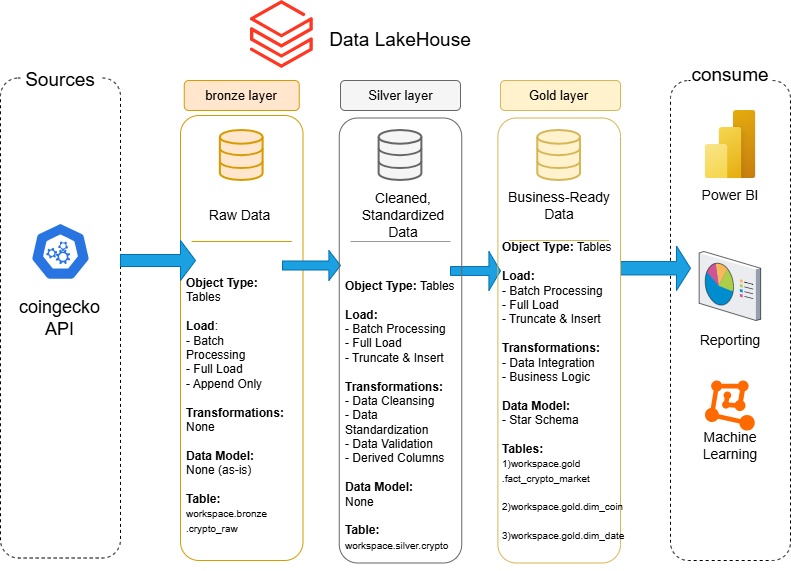

The diagram above was exported from draw.io. Its source (the exported page's mxGraphModel, read from the mxfile embedded in the PNG):
<mxGraphModel dx="1042" dy="626" grid="1" gridSize="10" guides="1" tooltips="1" connect="1" arrows="1" fold="1" page="1" pageScale="1" pageWidth="850" pageHeight="1100" math="0" shadow="0">
  <root>
    <mxCell id="0" />
    <mxCell id="1" parent="0" />
    <mxCell id="oE_4YNuabQ0RxRovCqD5-1" value="" style="rounded=1;whiteSpace=wrap;html=1;fillColor=default;strokeColor=default;shadow=0;glass=0;dashed=1;" parent="1" vertex="1">
      <mxGeometry x="30" y="117.5" width="120" height="480" as="geometry" />
    </mxCell>
    <mxCell id="oE_4YNuabQ0RxRovCqD5-3" value="" style="rounded=1;whiteSpace=wrap;html=1;dashed=1;" parent="1" vertex="1">
      <mxGeometry x="700" y="120" width="120" height="480" as="geometry" />
    </mxCell>
    <mxCell id="oE_4YNuabQ0RxRovCqD5-4" value="&lt;font style=&quot;font-size: 19px;&quot;&gt;Sources&lt;/font&gt;" style="text;html=1;whiteSpace=wrap;align=center;verticalAlign=middle;rounded=0;fillColor=default;" parent="1" vertex="1">
      <mxGeometry x="50" y="100" width="80" height="40" as="geometry" />
    </mxCell>
    <mxCell id="oE_4YNuabQ0RxRovCqD5-5" value="&lt;font style=&quot;font-size: 19px;&quot;&gt;Data LakeHouse&lt;/font&gt;" style="text;html=1;whiteSpace=wrap;align=center;verticalAlign=middle;rounded=0;fillColor=default;" parent="1" vertex="1">
      <mxGeometry x="355" y="60" width="150" height="40" as="geometry" />
    </mxCell>
    <mxCell id="oE_4YNuabQ0RxRovCqD5-6" value="&lt;font style=&quot;font-size: 19px;&quot;&gt;consume&lt;/font&gt;" style="text;html=1;whiteSpace=wrap;align=center;verticalAlign=middle;rounded=0;fillColor=default;" parent="1" vertex="1">
      <mxGeometry x="720" y="90" width="80" height="50" as="geometry" />
    </mxCell>
    <mxCell id="oE_4YNuabQ0RxRovCqD5-29" value="" style="rounded=1;whiteSpace=wrap;html=1;fillColor=#ffe6cc;strokeColor=#d79b00;" parent="1" vertex="1">
      <mxGeometry x="213.75" y="120" width="115" height="30" as="geometry" />
    </mxCell>
    <mxCell id="oE_4YNuabQ0RxRovCqD5-30" value="" style="rounded=1;whiteSpace=wrap;html=1;fillColor=#f5f5f5;strokeColor=#666666;fontColor=#333333;" parent="1" vertex="1">
      <mxGeometry x="370" y="120" width="120.01" height="30" as="geometry" />
    </mxCell>
    <mxCell id="oE_4YNuabQ0RxRovCqD5-31" value="" style="rounded=1;whiteSpace=wrap;html=1;fillColor=#fff2cc;strokeColor=#d6b656;" parent="1" vertex="1">
      <mxGeometry x="530" y="120" width="120" height="30" as="geometry" />
    </mxCell>
    <mxCell id="oE_4YNuabQ0RxRovCqD5-32" value="" style="rounded=1;whiteSpace=wrap;html=1;fillColor=none;strokeColor=#d79b00;align=left;" parent="1" vertex="1">
      <mxGeometry x="210" y="155" width="122.5" height="445" as="geometry" />
    </mxCell>
    <mxCell id="oE_4YNuabQ0RxRovCqD5-36" value="&lt;font style=&quot;font-size: 13px;&quot;&gt;Silver layer&lt;/font&gt;" style="text;html=1;whiteSpace=wrap;strokeColor=none;fillColor=none;align=center;verticalAlign=middle;rounded=0;" parent="1" vertex="1">
      <mxGeometry x="392.51" y="120" width="75" height="30" as="geometry" />
    </mxCell>
    <mxCell id="oE_4YNuabQ0RxRovCqD5-37" value="&lt;font style=&quot;font-size: 13px;&quot;&gt;Gold layer&lt;/font&gt;" style="text;html=1;whiteSpace=wrap;strokeColor=none;fillColor=none;align=center;verticalAlign=middle;rounded=0;" parent="1" vertex="1">
      <mxGeometry x="551.1899999999999" y="120" width="75" height="30" as="geometry" />
    </mxCell>
    <mxCell id="oE_4YNuabQ0RxRovCqD5-41" value="" style="html=1;verticalLabelPosition=bottom;align=center;labelBackgroundColor=#ffffff;verticalAlign=top;strokeWidth=2;strokeColor=#666666;shadow=0;dashed=0;shape=mxgraph.ios7.icons.data;fillColor=#f5f5f5;fontColor=#333333;" parent="1" vertex="1">
      <mxGeometry x="408.63" y="170" width="42.75" height="50" as="geometry" />
    </mxCell>
    <mxCell id="oE_4YNuabQ0RxRovCqD5-42" value="" style="html=1;verticalLabelPosition=bottom;align=center;labelBackgroundColor=#ffffff;verticalAlign=top;strokeWidth=2;strokeColor=#d6b656;shadow=0;dashed=0;shape=mxgraph.ios7.icons.data;fillColor=#fff2cc;" parent="1" vertex="1">
      <mxGeometry x="567.26" y="170" width="42.75" height="50" as="geometry" />
    </mxCell>
    <mxCell id="oE_4YNuabQ0RxRovCqD5-43" value="" style="html=1;verticalLabelPosition=bottom;align=center;labelBackgroundColor=#ffffff;verticalAlign=top;strokeWidth=2;strokeColor=#d79b00;shadow=0;dashed=0;shape=mxgraph.ios7.icons.data;fillColor=#ffe6cc;" parent="1" vertex="1">
      <mxGeometry x="249.87" y="170" width="42.75" height="50" as="geometry" />
    </mxCell>
    <mxCell id="oE_4YNuabQ0RxRovCqD5-44" value="&lt;font style=&quot;font-size: 14px;&quot;&gt;Raw Data&lt;/font&gt;" style="text;html=1;whiteSpace=wrap;strokeColor=none;fillColor=none;align=center;verticalAlign=middle;rounded=0;" parent="1" vertex="1">
      <mxGeometry x="237.5" y="240" width="64.99" height="30" as="geometry" />
    </mxCell>
    <mxCell id="oE_4YNuabQ0RxRovCqD5-45" value="&lt;font style=&quot;font-size: 14px;&quot;&gt;Cleaned,&lt;/font&gt;&lt;div&gt;&lt;font style=&quot;font-size: 14px;&quot;&gt;Standardized&lt;/font&gt;&lt;div&gt;&lt;font style=&quot;font-size: 14px;&quot;&gt;Data&lt;/font&gt;&lt;/div&gt;&lt;/div&gt;" style="text;html=1;whiteSpace=wrap;strokeColor=none;fillColor=none;align=center;verticalAlign=middle;rounded=0;" parent="1" vertex="1">
      <mxGeometry x="357.5" y="230" width="150" height="50" as="geometry" />
    </mxCell>
    <mxCell id="oE_4YNuabQ0RxRovCqD5-46" value="&lt;font style=&quot;font-size: 14px;&quot;&gt;Business-Ready&lt;/font&gt;&lt;div&gt;&lt;font style=&quot;font-size: 14px;&quot;&gt;Data&lt;/font&gt;&lt;/div&gt;" style="text;html=1;whiteSpace=wrap;strokeColor=none;fillColor=none;align=center;verticalAlign=middle;rounded=0;" parent="1" vertex="1">
      <mxGeometry x="523.63" y="230" width="130" height="30" as="geometry" />
    </mxCell>
    <mxCell id="oE_4YNuabQ0RxRovCqD5-49" value="" style="shape=singleArrow;whiteSpace=wrap;html=1;fillColor=#1ba1e2;fontColor=#ffffff;strokeColor=#006EAF;" parent="1" vertex="1">
      <mxGeometry x="650" y="285.5" width="70" height="44.5" as="geometry" />
    </mxCell>
    <mxCell id="oE_4YNuabQ0RxRovCqD5-50" value="" style="shape=singleArrow;whiteSpace=wrap;html=1;fillColor=#1ba1e2;fontColor=#ffffff;strokeColor=#006EAF;" parent="1" vertex="1">
      <mxGeometry x="312" y="290" width="58" height="30" as="geometry" />
    </mxCell>
    <mxCell id="oE_4YNuabQ0RxRovCqD5-51" value="" style="shape=singleArrow;whiteSpace=wrap;html=1;arrowWidth=0.22666422526041666;arrowSize=0.23157916152686403;fillColor=#1ba1e2;fontColor=#ffffff;strokeColor=#006EAF;" parent="1" vertex="1">
      <mxGeometry x="480" y="291" width="50" height="39" as="geometry" />
    </mxCell>
    <mxCell id="oE_4YNuabQ0RxRovCqD5-52" value="" style="shape=singleArrow;whiteSpace=wrap;html=1;fillColor=#1ba1e2;fontColor=#ffffff;strokeColor=#006EAF;" parent="1" vertex="1">
      <mxGeometry x="150" y="280" width="75" height="40" as="geometry" />
    </mxCell>
    <mxCell id="oE_4YNuabQ0RxRovCqD5-53" value="" style="verticalLabelPosition=bottom;shadow=0;dashed=0;align=center;html=1;verticalAlign=top;strokeWidth=1;shape=mxgraph.mockup.markup.line;strokeColor=#d79b00;fillColor=#ffe6cc;" parent="1" vertex="1">
      <mxGeometry x="221.24" y="271" width="100" height="20" as="geometry" />
    </mxCell>
    <mxCell id="oE_4YNuabQ0RxRovCqD5-54" value="" style="verticalLabelPosition=bottom;shadow=0;dashed=0;align=center;html=1;verticalAlign=top;strokeWidth=1;shape=mxgraph.mockup.markup.line;strokeColor=#999999;" parent="1" vertex="1">
      <mxGeometry x="380.01" y="271" width="100" height="20" as="geometry" />
    </mxCell>
    <mxCell id="oE_4YNuabQ0RxRovCqD5-55" value="" style="verticalLabelPosition=bottom;shadow=0;dashed=0;align=center;html=1;verticalAlign=top;strokeWidth=1;shape=mxgraph.mockup.markup.line;strokeColor=#d6b656;fillColor=#fff2cc;" parent="1" vertex="1">
      <mxGeometry x="538.63" y="270" width="100" height="20" as="geometry" />
    </mxCell>
    <mxCell id="oE_4YNuabQ0RxRovCqD5-56" value="" style="image;aspect=fixed;html=1;points=[];align=center;fontSize=12;image=img/lib/azure2/power_platform/PowerBI.svg;" parent="1" vertex="1">
      <mxGeometry x="734.5" y="150" width="51" height="68" as="geometry" />
    </mxCell>
    <mxCell id="oE_4YNuabQ0RxRovCqD5-57" value="" style="points=[];aspect=fixed;html=1;align=center;shadow=0;dashed=0;fillColor=#FF6A00;strokeColor=none;shape=mxgraph.alibaba_cloud.machine_learning;" parent="1" vertex="1">
      <mxGeometry x="734.5" y="420" width="49.8" height="50.099999999999994" as="geometry" />
    </mxCell>
    <mxCell id="oE_4YNuabQ0RxRovCqD5-58" value="" style="verticalLabelPosition=bottom;sketch=0;aspect=fixed;html=1;verticalAlign=top;strokeColor=none;align=center;outlineConnect=0;shape=mxgraph.citrix.reporting;" parent="1" vertex="1">
      <mxGeometry x="728.65" y="291" width="61.5" height="69" as="geometry" />
    </mxCell>
    <mxCell id="oE_4YNuabQ0RxRovCqD5-59" value="&lt;font style=&quot;font-size: 14px;&quot;&gt;Power BI&lt;/font&gt;" style="text;html=1;whiteSpace=wrap;strokeColor=none;fillColor=none;align=center;verticalAlign=middle;rounded=0;" parent="1" vertex="1">
      <mxGeometry x="730.15" y="220" width="60" height="30" as="geometry" />
    </mxCell>
    <mxCell id="oE_4YNuabQ0RxRovCqD5-60" value="&lt;font style=&quot;font-size: 14px;&quot;&gt;Reporting&lt;/font&gt;" style="text;html=1;whiteSpace=wrap;strokeColor=none;fillColor=none;align=center;verticalAlign=middle;rounded=0;" parent="1" vertex="1">
      <mxGeometry x="730.15" y="365" width="60" height="30" as="geometry" />
    </mxCell>
    <mxCell id="oE_4YNuabQ0RxRovCqD5-61" value="&lt;font style=&quot;font-size: 14px;&quot;&gt;Machine Learning&lt;/font&gt;" style="text;html=1;whiteSpace=wrap;strokeColor=none;fillColor=none;align=center;verticalAlign=middle;rounded=0;" parent="1" vertex="1">
      <mxGeometry x="730.15" y="470.1" width="60" height="30" as="geometry" />
    </mxCell>
    <mxCell id="oE_4YNuabQ0RxRovCqD5-64" value="&lt;font style=&quot;font-size: 13px;&quot;&gt;bronze layer&lt;/font&gt;" style="text;html=1;whiteSpace=wrap;strokeColor=none;fillColor=none;align=center;verticalAlign=middle;rounded=0;" parent="1" vertex="1">
      <mxGeometry x="222.49" y="117.5" width="97.5" height="35" as="geometry" />
    </mxCell>
    <mxCell id="7cT90uR1RbSkNAEDvycz-3" value="" style="rounded=1;whiteSpace=wrap;html=1;fillColor=none;strokeColor=#666666;fontColor=#333333;" parent="1" vertex="1">
      <mxGeometry x="368.75" y="157.5" width="122.5" height="445" as="geometry" />
    </mxCell>
    <mxCell id="7cT90uR1RbSkNAEDvycz-4" value="" style="rounded=1;whiteSpace=wrap;html=1;fillColor=none;strokeColor=#d6b656;" parent="1" vertex="1">
      <mxGeometry x="527.38" y="157.5" width="122.62" height="445" as="geometry" />
    </mxCell>
    <mxCell id="7cT90uR1RbSkNAEDvycz-7" value="" style="aspect=fixed;sketch=0;html=1;dashed=0;whitespace=wrap;verticalLabelPosition=bottom;verticalAlign=top;fillColor=#2875E2;strokeColor=#ffffff;points=[[0.005,0.63,0],[0.1,0.2,0],[0.9,0.2,0],[0.5,0,0],[0.995,0.63,0],[0.72,0.99,0],[0.5,1,0],[0.28,0.99,0]];shape=mxgraph.kubernetes.icon2;prIcon=api" parent="1" vertex="1">
      <mxGeometry x="59.79" y="262" width="60.42" height="58" as="geometry" />
    </mxCell>
    <mxCell id="7cT90uR1RbSkNAEDvycz-11" value="&lt;font style=&quot;font-size: 18px;&quot;&gt;coingecko&lt;/font&gt;&lt;div&gt;&lt;font style=&quot;font-size: 18px;&quot;&gt;API&lt;/font&gt;&lt;/div&gt;" style="text;html=1;whiteSpace=wrap;strokeColor=none;fillColor=none;align=center;verticalAlign=middle;rounded=0;" parent="1" vertex="1">
      <mxGeometry x="39.309999999999945" y="327.5" width="101.37" height="60" as="geometry" />
    </mxCell>
    <mxCell id="7cT90uR1RbSkNAEDvycz-14" value="&lt;div&gt;&lt;b&gt;Object Type:&lt;/b&gt;&lt;/div&gt;&lt;div&gt;&lt;span style=&quot;background-color: transparent; color: light-dark(rgb(0, 0, 0), rgb(255, 255, 255));&quot;&gt;Tables&lt;/span&gt;&lt;/div&gt;&lt;div&gt;&lt;br&gt;&lt;/div&gt;&lt;div&gt;&lt;b&gt;Load&lt;/b&gt;:&lt;/div&gt;&lt;div&gt;- Batch Processing&lt;/div&gt;&lt;div&gt;- Full Load&lt;/div&gt;&lt;div&gt;- Append Only&lt;/div&gt;&lt;div&gt;&lt;br&gt;&lt;/div&gt;&lt;div&gt;&lt;b&gt;Transformations:&lt;/b&gt;&lt;/div&gt;&lt;div&gt;None&lt;/div&gt;&lt;div&gt;&lt;br&gt;&lt;/div&gt;&lt;div&gt;&lt;b&gt;Data Model:&lt;/b&gt;&lt;/div&gt;&lt;div&gt;None (as-is)&lt;/div&gt;&lt;div&gt;&lt;br&gt;&lt;/div&gt;&lt;div&gt;&lt;b&gt;Table:&lt;/b&gt;&lt;/div&gt;&lt;div style=&quot;&quot;&gt;&lt;font style=&quot;font-size: 10px;&quot;&gt;workspace.bronze&lt;/font&gt;&lt;/div&gt;&lt;div style=&quot;&quot;&gt;&lt;font style=&quot;font-size: 10px;&quot;&gt;.crypto_raw&lt;/font&gt;&lt;/div&gt;" style="text;html=1;whiteSpace=wrap;strokeColor=none;fillColor=none;align=left;verticalAlign=middle;rounded=0;" parent="1" vertex="1">
      <mxGeometry x="213.75" y="300.05" width="100" height="290" as="geometry" />
    </mxCell>
    <mxCell id="7cT90uR1RbSkNAEDvycz-15" value="&lt;div&gt;&lt;b&gt;Object Type:&lt;/b&gt; Tables&lt;/div&gt;&lt;div&gt;&lt;br&gt;&lt;/div&gt;&lt;div&gt;&lt;b&gt;Load:&lt;/b&gt;&lt;/div&gt;&lt;div&gt;- Batch Processing&lt;/div&gt;&lt;div&gt;- Full Load&lt;/div&gt;&lt;div&gt;- Truncate &amp;amp; Insert&lt;/div&gt;&lt;div&gt;&lt;br&gt;&lt;/div&gt;&lt;div&gt;&lt;b&gt;Transformations:&lt;/b&gt;&lt;/div&gt;&lt;div&gt;- Data Cleansing&lt;/div&gt;&lt;div&gt;- Data Standardization&lt;/div&gt;&lt;div&gt;- Data Validation&lt;/div&gt;&lt;div&gt;- Derived Columns&lt;/div&gt;&lt;div&gt;&lt;br&gt;&lt;/div&gt;&lt;div&gt;&lt;b&gt;Data Model:&lt;/b&gt;&lt;/div&gt;&lt;div&gt;None&lt;/div&gt;&lt;div&gt;&lt;br&gt;&lt;/div&gt;&lt;div&gt;&lt;b&gt;Table:&lt;/b&gt;&lt;/div&gt;&lt;div style=&quot;&quot;&gt;&lt;font style=&quot;font-size: 10px;&quot;&gt;workspace.silver.crypto&lt;/font&gt;&lt;/div&gt;" style="text;html=1;whiteSpace=wrap;strokeColor=none;fillColor=none;align=left;verticalAlign=middle;rounded=0;" parent="1" vertex="1">
      <mxGeometry x="372.5" y="300.05" width="120" height="310" as="geometry" />
    </mxCell>
    <mxCell id="7cT90uR1RbSkNAEDvycz-16" value="&lt;div&gt;&lt;b&gt;Object Type:&lt;/b&gt; Tables&lt;/div&gt;&lt;div&gt;&lt;br&gt;&lt;/div&gt;&lt;div&gt;&lt;b&gt;Load:&lt;/b&gt;&lt;/div&gt;&lt;div&gt;- Batch Processing&lt;/div&gt;&lt;div&gt;- Full Load&lt;/div&gt;&lt;div&gt;- Truncate &amp;amp; Insert&lt;/div&gt;&lt;div&gt;&lt;br&gt;&lt;/div&gt;&lt;div&gt;&lt;b&gt;Transformations:&lt;/b&gt;&lt;/div&gt;&lt;div&gt;- Data Integration&lt;/div&gt;&lt;div&gt;- Business Logic&lt;/div&gt;&lt;div&gt;&lt;br&gt;&lt;/div&gt;&lt;div&gt;&lt;b&gt;Data Model:&lt;/b&gt;&lt;/div&gt;&lt;div&gt;- Star Schema&lt;/div&gt;&lt;div&gt;&lt;br&gt;&lt;/div&gt;&lt;div&gt;&lt;b&gt;Tables:&lt;/b&gt;&lt;/div&gt;&lt;div&gt;&lt;font style=&quot;font-size: 10px;&quot;&gt;1)workspace.gold&lt;/font&gt;&lt;/div&gt;&lt;div&gt;&lt;font style=&quot;font-size: 10px;&quot;&gt;.fact_crypto_market&lt;/font&gt;&lt;/div&gt;&lt;div&gt;&lt;font style=&quot;font-size: 10px;&quot;&gt;&lt;br&gt;&lt;/font&gt;&lt;/div&gt;&lt;div&gt;&lt;font style=&quot;font-size: 10px;&quot;&gt;2)workspace.gold.&lt;/font&gt;&lt;span style=&quot;font-size: 10px; background-color: transparent; color: light-dark(rgb(0, 0, 0), rgb(255, 255, 255));&quot;&gt;dim_coin&lt;/span&gt;&lt;/div&gt;&lt;div&gt;&lt;font style=&quot;font-size: 10px;&quot;&gt;&lt;br&gt;&lt;/font&gt;&lt;/div&gt;&lt;div&gt;&lt;font style=&quot;font-size: 10px;&quot;&gt;3)workspace.gold&lt;/font&gt;&lt;span style=&quot;font-size: 10px; background-color: transparent; color: light-dark(rgb(0, 0, 0), rgb(255, 255, 255));&quot;&gt;.dim_date&lt;/span&gt;&lt;/div&gt;" style="text;html=1;whiteSpace=wrap;strokeColor=none;fillColor=none;align=left;verticalAlign=middle;rounded=0;" parent="1" vertex="1">
      <mxGeometry x="530" y="272.55" width="128.87" height="317.5" as="geometry" />
    </mxCell>
    <mxCell id="7cT90uR1RbSkNAEDvycz-17" value="" style="image;aspect=fixed;html=1;points=[];align=center;fontSize=12;image=img/lib/azure2/analytics/Azure_Databricks.svg;" parent="1" vertex="1">
      <mxGeometry x="280" y="40" width="62.8" height="68" as="geometry" />
    </mxCell>
  </root>
</mxGraphModel>